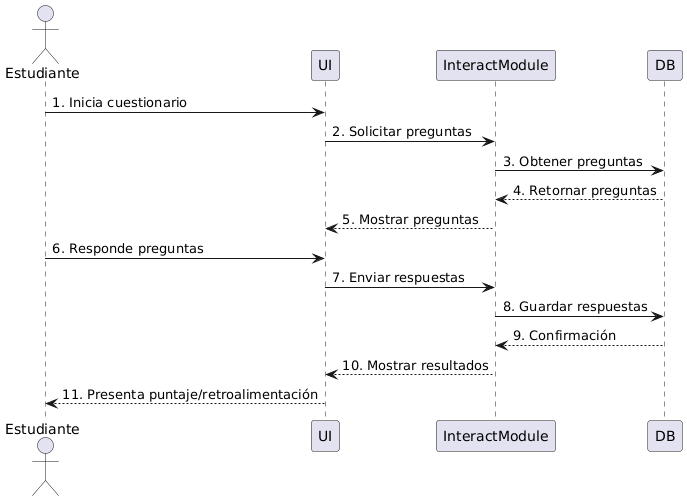

The diagram above was rendered by PlantUML. Its source (embedded in the PNG):
@startuml
actor Estudiante
participant UI
participant InteractModule
participant DB

Estudiante -> UI : 1. Inicia cuestionario
UI -> InteractModule : 2. Solicitar preguntas
InteractModule -> DB : 3. Obtener preguntas
DB --> InteractModule : 4. Retornar preguntas
InteractModule --> UI : 5. Mostrar preguntas
Estudiante -> UI : 6. Responde preguntas
UI -> InteractModule : 7. Enviar respuestas
InteractModule -> DB : 8. Guardar respuestas
DB --> InteractModule : 9. Confirmación
InteractModule --> UI : 10. Mostrar resultados
UI --> Estudiante : 11. Presenta puntaje/retroalimentación
@enduml